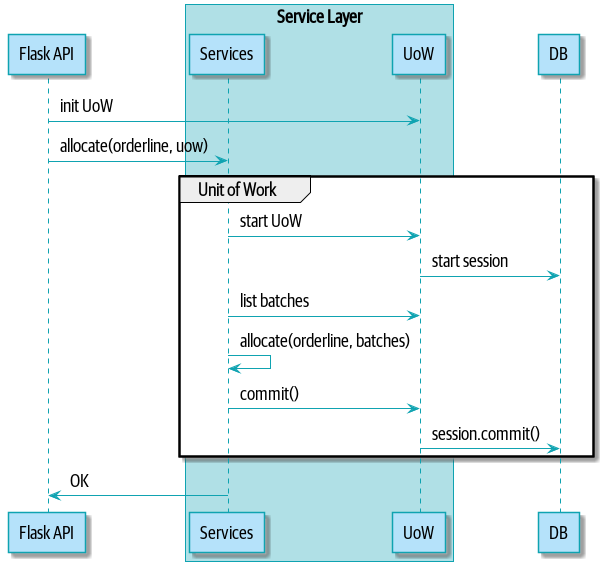

The diagram above was rendered by PlantUML. Its source (embedded in the PNG):
@startuml
skinparam default {
    FontName Guardian Sans Cond Regular
    FontSize 18
    FontColor Black
}

skinparam class {
    BackgroundColor #b5e2fa
    BorderColor #0fa3b1
}

skinparam CircledCharacter {
    FontColor Black
}

skinparam stereotypeC {
    BackgroundColor #eddea4 
}

skinparam package {
    FontName Guardian Sans Cond Light
}

skinparam sequencelifeline {
    BorderColor #0fa3b1
}
skinparam arrow {
    Color #0fa3b1
}
skinparam participant {
    BackgroundColor #b5e2fa
    BorderColor #0fa3b1
}
skinparam entity {
    BackgroundColor #b5e2fa
    BorderColor #0fa3b1
}
skinparam collections {
    BackgroundColor #b5e2fa
    BorderColor #0fa3b1
}
skinparam database {
    BackgroundColor #b5e2fa
    BorderColor #0fa3b1
}
skinparam boundary {
    BackgroundColor #b5e2fa
    BorderColor #0fa3b1
}
skinparam actor {
    Color DeepSkyBlue
    BackgroundColor #b5e2fa
    BorderColor #0fa3b1
}
skinparam sequencegroupheader {
    FontName Guardian Sans Cond Light
}
skinparam sequencebox {
    BackgroundColor PowderBlue
    BorderColor #0fa3b1
}
skinparam padding 4

participant "Flask API" as API
box "Service Layer"
    participant Services
    participant UoW
endbox
participant DB

API -> UoW : init UoW
API -> Services : allocate(orderline, uow)
group Unit of Work
    Services -> UoW : start UoW
    UoW -> DB: start session
    Services -> UoW : list batches
    Services -> Services: allocate(orderline, batches)
    Services -> UoW: commit()
    UoW -> DB: session.commit()
end
Services -> API: OK

@enduml